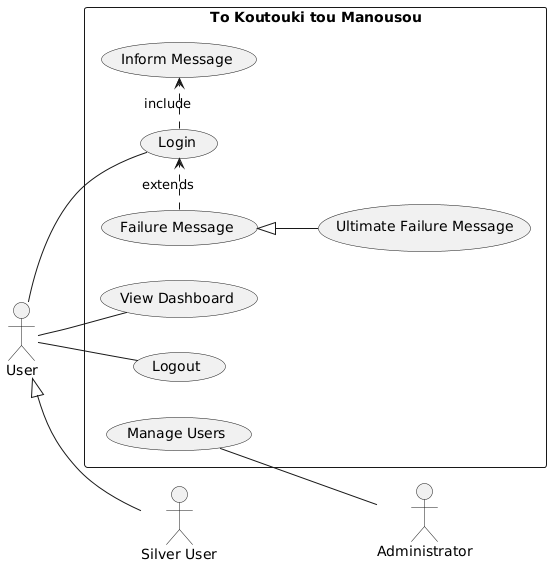

The diagram above was rendered by PlantUML. Its source (embedded in the PNG):
@startuml

left to right direction

actor "User" as usr
actor "Silver User" as s_usr
actor "Administrator" as admin

rectangle "To Koutouki tou Manousou" {
  usecase "Login" as UC1
  usecase "View Dashboard" as UC2
  usecase "Logout" as UC3
  usecase "Manage Users" as UC4
  usecase "Inform Message" as UC5
  usecase "Failure Message" as UC6
  usecase "Ultimate Failure Message" as UC7
}

usr -- UC1
usr -- UC2
usr -- UC3
admin -up- UC4

UC1 .> UC5 : include
UC6 .> UC1 : extends

usr <|-- s_usr
UC6 <|-- UC7



















@enduml